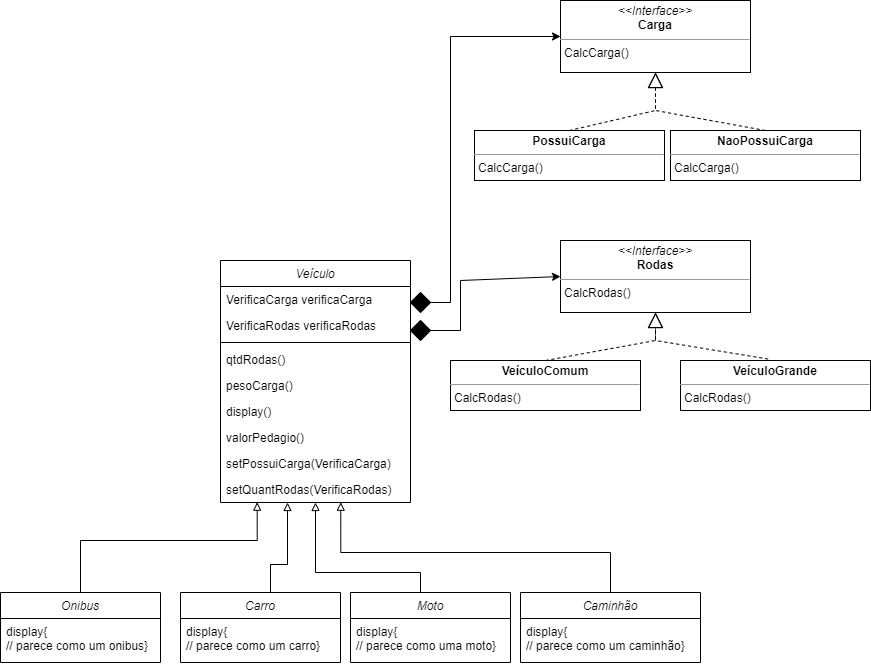

The diagram above was exported from draw.io. Its source (the exported page's mxGraphModel, read from the mxfile embedded in the PNG):
<mxGraphModel dx="1836" dy="1711" grid="1" gridSize="10" guides="1" tooltips="1" connect="1" arrows="1" fold="1" page="1" pageScale="1" pageWidth="827" pageHeight="1169" math="0" shadow="0">
  <root>
    <mxCell id="WIyWlLk6GJQsqaUBKTNV-0" />
    <mxCell id="WIyWlLk6GJQsqaUBKTNV-1" parent="WIyWlLk6GJQsqaUBKTNV-0" />
    <mxCell id="v6RYRk83dYPER8ClW0sz-40" style="edgeStyle=orthogonalEdgeStyle;rounded=0;orthogonalLoop=1;jettySize=auto;html=1;endArrow=block;endFill=0;exitX=0.5;exitY=0;exitDx=0;exitDy=0;" parent="WIyWlLk6GJQsqaUBKTNV-1" source="v6RYRk83dYPER8ClW0sz-17" edge="1">
      <mxGeometry relative="1" as="geometry">
        <mxPoint x="227" y="-8" as="targetPoint" />
        <Array as="points">
          <mxPoint x="210" y="82" />
          <mxPoint x="210" y="54" />
          <mxPoint x="227" y="54" />
        </Array>
        <mxPoint x="210" y="74" as="sourcePoint" />
      </mxGeometry>
    </mxCell>
    <mxCell id="v6RYRk83dYPER8ClW0sz-17" value="Carro" style="swimlane;fontStyle=2;align=center;verticalAlign=top;childLayout=stackLayout;horizontal=1;startSize=26;horizontalStack=0;resizeParent=1;resizeLast=0;collapsible=1;marginBottom=0;rounded=0;shadow=0;strokeWidth=1;" parent="WIyWlLk6GJQsqaUBKTNV-1" vertex="1">
      <mxGeometry x="120" y="82" width="160" height="70" as="geometry">
        <mxRectangle x="230" y="140" width="160" height="26" as="alternateBounds" />
      </mxGeometry>
    </mxCell>
    <mxCell id="v6RYRk83dYPER8ClW0sz-32" value="display{&#10;// parece como um carro}" style="text;align=left;verticalAlign=top;spacingLeft=4;spacingRight=4;overflow=hidden;rotatable=0;points=[[0,0.5],[1,0.5]];portConstraint=eastwest;rounded=0;shadow=0;html=0;" parent="v6RYRk83dYPER8ClW0sz-17" vertex="1">
      <mxGeometry y="26" width="160" height="44" as="geometry" />
    </mxCell>
    <mxCell id="v6RYRk83dYPER8ClW0sz-42" value="" style="edgeStyle=orthogonalEdgeStyle;rounded=0;orthogonalLoop=1;jettySize=auto;html=1;endArrow=block;endFill=0;entryX=0.5;entryY=1;entryDx=0;entryDy=0;" parent="WIyWlLk6GJQsqaUBKTNV-1" source="v6RYRk83dYPER8ClW0sz-22" target="v6RYRk83dYPER8ClW0sz-33" edge="1">
      <mxGeometry relative="1" as="geometry">
        <mxPoint x="270" y="-8" as="targetPoint" />
        <Array as="points">
          <mxPoint x="360" y="62" />
          <mxPoint x="255" y="62" />
        </Array>
      </mxGeometry>
    </mxCell>
    <mxCell id="v6RYRk83dYPER8ClW0sz-22" value="Moto" style="swimlane;fontStyle=2;align=center;verticalAlign=top;childLayout=stackLayout;horizontal=1;startSize=26;horizontalStack=0;resizeParent=1;resizeLast=0;collapsible=1;marginBottom=0;rounded=0;shadow=0;strokeWidth=1;" parent="WIyWlLk6GJQsqaUBKTNV-1" vertex="1">
      <mxGeometry x="290" y="82" width="160" height="70" as="geometry">
        <mxRectangle x="230" y="140" width="160" height="26" as="alternateBounds" />
      </mxGeometry>
    </mxCell>
    <mxCell id="v6RYRk83dYPER8ClW0sz-41" value="display{&#10;// parece como uma moto}" style="text;align=left;verticalAlign=top;spacingLeft=4;spacingRight=4;overflow=hidden;rotatable=0;points=[[0,0.5],[1,0.5]];portConstraint=eastwest;rounded=0;shadow=0;html=0;" parent="v6RYRk83dYPER8ClW0sz-22" vertex="1">
      <mxGeometry y="26" width="160" height="44" as="geometry" />
    </mxCell>
    <mxCell id="v6RYRk83dYPER8ClW0sz-33" value="Veículo" style="swimlane;fontStyle=2;align=center;verticalAlign=top;childLayout=stackLayout;horizontal=1;startSize=26;horizontalStack=0;resizeParent=1;resizeLast=0;collapsible=1;marginBottom=0;rounded=0;shadow=0;strokeWidth=1;" parent="WIyWlLk6GJQsqaUBKTNV-1" vertex="1">
      <mxGeometry x="160" y="-250" width="190" height="242" as="geometry">
        <mxRectangle x="230" y="140" width="160" height="26" as="alternateBounds" />
      </mxGeometry>
    </mxCell>
    <mxCell id="v6RYRk83dYPER8ClW0sz-55" value="VerificaCarga verificaCarga" style="text;align=left;verticalAlign=top;spacingLeft=4;spacingRight=4;overflow=hidden;rotatable=0;points=[[0,0.5],[1,0.5]];portConstraint=eastwest;rounded=0;shadow=0;html=0;" parent="v6RYRk83dYPER8ClW0sz-33" vertex="1">
      <mxGeometry y="26" width="190" height="26" as="geometry" />
    </mxCell>
    <mxCell id="v6RYRk83dYPER8ClW0sz-56" value="VerificaRodas verificaRodas" style="text;align=left;verticalAlign=top;spacingLeft=4;spacingRight=4;overflow=hidden;rotatable=0;points=[[0,0.5],[1,0.5]];portConstraint=eastwest;rounded=0;shadow=0;html=0;" parent="v6RYRk83dYPER8ClW0sz-33" vertex="1">
      <mxGeometry y="52" width="190" height="26" as="geometry" />
    </mxCell>
    <mxCell id="v6RYRk83dYPER8ClW0sz-52" value="" style="line;strokeWidth=1;fillColor=none;align=left;verticalAlign=middle;spacingTop=-1;spacingLeft=3;spacingRight=3;rotatable=0;labelPosition=right;points=[];portConstraint=eastwest;strokeColor=inherit;" parent="v6RYRk83dYPER8ClW0sz-33" vertex="1">
      <mxGeometry y="78" width="190" height="8" as="geometry" />
    </mxCell>
    <mxCell id="v6RYRk83dYPER8ClW0sz-38" value="qtdRodas()" style="text;align=left;verticalAlign=top;spacingLeft=4;spacingRight=4;overflow=hidden;rotatable=0;points=[[0,0.5],[1,0.5]];portConstraint=eastwest;rounded=0;shadow=0;html=0;" parent="v6RYRk83dYPER8ClW0sz-33" vertex="1">
      <mxGeometry y="86" width="190" height="26" as="geometry" />
    </mxCell>
    <mxCell id="5BdmsYgdEYrBpnPHmW9a-0" value="pesoCarga()" style="text;align=left;verticalAlign=top;spacingLeft=4;spacingRight=4;overflow=hidden;rotatable=0;points=[[0,0.5],[1,0.5]];portConstraint=eastwest;rounded=0;shadow=0;html=0;" parent="v6RYRk83dYPER8ClW0sz-33" vertex="1">
      <mxGeometry y="112" width="190" height="26" as="geometry" />
    </mxCell>
    <mxCell id="v6RYRk83dYPER8ClW0sz-39" value="display()" style="text;align=left;verticalAlign=top;spacingLeft=4;spacingRight=4;overflow=hidden;rotatable=0;points=[[0,0.5],[1,0.5]];portConstraint=eastwest;rounded=0;shadow=0;html=0;" parent="v6RYRk83dYPER8ClW0sz-33" vertex="1">
      <mxGeometry y="138" width="190" height="26" as="geometry" />
    </mxCell>
    <mxCell id="v6RYRk83dYPER8ClW0sz-57" value="valorPedagio()" style="text;align=left;verticalAlign=top;spacingLeft=4;spacingRight=4;overflow=hidden;rotatable=0;points=[[0,0.5],[1,0.5]];portConstraint=eastwest;rounded=0;shadow=0;html=0;" parent="v6RYRk83dYPER8ClW0sz-33" vertex="1">
      <mxGeometry y="164" width="190" height="26" as="geometry" />
    </mxCell>
    <mxCell id="v6RYRk83dYPER8ClW0sz-53" value="setPossuiCarga(VerificaCarga)" style="text;align=left;verticalAlign=top;spacingLeft=4;spacingRight=4;overflow=hidden;rotatable=0;points=[[0,0.5],[1,0.5]];portConstraint=eastwest;rounded=0;shadow=0;html=0;" parent="v6RYRk83dYPER8ClW0sz-33" vertex="1">
      <mxGeometry y="190" width="190" height="26" as="geometry" />
    </mxCell>
    <mxCell id="v6RYRk83dYPER8ClW0sz-54" value="setQuantRodas(VerificaRodas)" style="text;align=left;verticalAlign=top;spacingLeft=4;spacingRight=4;overflow=hidden;rotatable=0;points=[[0,0.5],[1,0.5]];portConstraint=eastwest;rounded=0;shadow=0;html=0;" parent="v6RYRk83dYPER8ClW0sz-33" vertex="1">
      <mxGeometry y="216" width="190" height="26" as="geometry" />
    </mxCell>
    <mxCell id="v6RYRk83dYPER8ClW0sz-47" style="edgeStyle=orthogonalEdgeStyle;rounded=0;orthogonalLoop=1;jettySize=auto;html=1;endArrow=block;endFill=0;entryX=0.633;entryY=0.989;entryDx=0;entryDy=0;entryPerimeter=0;" parent="WIyWlLk6GJQsqaUBKTNV-1" source="v6RYRk83dYPER8ClW0sz-45" target="v6RYRk83dYPER8ClW0sz-54" edge="1">
      <mxGeometry relative="1" as="geometry">
        <mxPoint x="320" y="-10" as="targetPoint" />
        <Array as="points">
          <mxPoint x="550" y="42" />
          <mxPoint x="280" y="42" />
        </Array>
      </mxGeometry>
    </mxCell>
    <mxCell id="v6RYRk83dYPER8ClW0sz-45" value="Caminhão" style="swimlane;fontStyle=2;align=center;verticalAlign=top;childLayout=stackLayout;horizontal=1;startSize=26;horizontalStack=0;resizeParent=1;resizeLast=0;collapsible=1;marginBottom=0;rounded=0;shadow=0;strokeWidth=1;" parent="WIyWlLk6GJQsqaUBKTNV-1" vertex="1">
      <mxGeometry x="460" y="82" width="180" height="70" as="geometry">
        <mxRectangle x="230" y="140" width="160" height="26" as="alternateBounds" />
      </mxGeometry>
    </mxCell>
    <mxCell id="v6RYRk83dYPER8ClW0sz-46" value="display{&#10;// parece como um caminhão}" style="text;align=left;verticalAlign=top;spacingLeft=4;spacingRight=4;overflow=hidden;rotatable=0;points=[[0,0.5],[1,0.5]];portConstraint=eastwest;rounded=0;shadow=0;html=0;" parent="v6RYRk83dYPER8ClW0sz-45" vertex="1">
      <mxGeometry y="26" width="180" height="44" as="geometry" />
    </mxCell>
    <mxCell id="v6RYRk83dYPER8ClW0sz-58" value="&lt;p style=&quot;margin:0px;margin-top:4px;text-align:center;&quot;&gt;&lt;i&gt;&amp;lt;&amp;lt;Interface&amp;gt;&amp;gt;&lt;/i&gt;&lt;br&gt;&lt;b&gt;Carga&lt;/b&gt;&lt;/p&gt;&lt;hr size=&quot;1&quot;&gt;&lt;p style=&quot;margin:0px;margin-left:4px;&quot;&gt;CalcCarga()&lt;/p&gt;" style="verticalAlign=top;align=left;overflow=fill;fontSize=12;fontFamily=Helvetica;html=1;" parent="WIyWlLk6GJQsqaUBKTNV-1" vertex="1">
      <mxGeometry x="500" y="-510" width="190" height="72" as="geometry" />
    </mxCell>
    <mxCell id="yq3xTFJvLt6sqetJXzac-0" value="" style="endArrow=classic;html=1;rounded=0;entryX=0;entryY=0.5;entryDx=0;entryDy=0;edgeStyle=orthogonalEdgeStyle;exitX=1;exitY=0.5;exitDx=0;exitDy=0;" parent="WIyWlLk6GJQsqaUBKTNV-1" source="5BdmsYgdEYrBpnPHmW9a-15" target="v6RYRk83dYPER8ClW0sz-58" edge="1">
      <mxGeometry width="50" height="50" relative="1" as="geometry">
        <mxPoint x="360" y="-230" as="sourcePoint" />
        <mxPoint x="560" y="-364" as="targetPoint" />
        <Array as="points">
          <mxPoint x="390" y="-208" />
          <mxPoint x="390" y="-474" />
        </Array>
      </mxGeometry>
    </mxCell>
    <mxCell id="yq3xTFJvLt6sqetJXzac-2" value="&lt;p style=&quot;margin:0px;margin-top:4px;text-align:center;&quot;&gt;&lt;b&gt;PossuiCarga&lt;/b&gt;&lt;/p&gt;&lt;hr size=&quot;1&quot;&gt;&lt;p style=&quot;margin:0px;margin-left:4px;&quot;&gt;CalcCarga()&lt;/p&gt;" style="verticalAlign=top;align=left;overflow=fill;fontSize=12;fontFamily=Helvetica;html=1;" parent="WIyWlLk6GJQsqaUBKTNV-1" vertex="1">
      <mxGeometry x="414" y="-380" width="190" height="50" as="geometry" />
    </mxCell>
    <mxCell id="yq3xTFJvLt6sqetJXzac-3" value="&lt;p style=&quot;margin:0px;margin-top:4px;text-align:center;&quot;&gt;&lt;b&gt;NaoPossuiCarga&lt;/b&gt;&lt;/p&gt;&lt;hr size=&quot;1&quot;&gt;&lt;p style=&quot;margin:0px;margin-left:4px;&quot;&gt;CalcCarga()&lt;/p&gt;" style="verticalAlign=top;align=left;overflow=fill;fontSize=12;fontFamily=Helvetica;html=1;" parent="WIyWlLk6GJQsqaUBKTNV-1" vertex="1">
      <mxGeometry x="610" y="-380" width="190" height="50" as="geometry" />
    </mxCell>
    <mxCell id="yq3xTFJvLt6sqetJXzac-4" value="" style="endArrow=block;html=1;rounded=0;exitX=0.5;exitY=0;exitDx=0;exitDy=0;dashed=1;endFill=0;entryX=0.5;entryY=1;entryDx=0;entryDy=0;endSize=13;" parent="WIyWlLk6GJQsqaUBKTNV-1" source="yq3xTFJvLt6sqetJXzac-2" target="v6RYRk83dYPER8ClW0sz-58" edge="1">
      <mxGeometry width="50" height="50" relative="1" as="geometry">
        <mxPoint x="255" y="-311" as="sourcePoint" />
        <mxPoint x="470" y="-420" as="targetPoint" />
        <Array as="points">
          <mxPoint x="595" y="-400" />
        </Array>
      </mxGeometry>
    </mxCell>
    <mxCell id="-SZg3-2sDZ5GBZlKpvkp-0" value="&lt;p style=&quot;margin:0px;margin-top:4px;text-align:center;&quot;&gt;&lt;i&gt;&amp;lt;&amp;lt;Interface&amp;gt;&amp;gt;&lt;/i&gt;&lt;br&gt;&lt;b&gt;Rodas&lt;/b&gt;&lt;/p&gt;&lt;hr size=&quot;1&quot;&gt;&lt;p style=&quot;margin:0px;margin-left:4px;&quot;&gt;CalcRodas()&lt;/p&gt;" style="verticalAlign=top;align=left;overflow=fill;fontSize=12;fontFamily=Helvetica;html=1;" parent="WIyWlLk6GJQsqaUBKTNV-1" vertex="1">
      <mxGeometry x="500" y="-270" width="190" height="72" as="geometry" />
    </mxCell>
    <mxCell id="-SZg3-2sDZ5GBZlKpvkp-1" value="" style="endArrow=classic;html=1;rounded=0;entryX=0;entryY=0.5;entryDx=0;entryDy=0;exitX=1;exitY=0.5;exitDx=0;exitDy=0;" parent="WIyWlLk6GJQsqaUBKTNV-1" source="5BdmsYgdEYrBpnPHmW9a-14" target="-SZg3-2sDZ5GBZlKpvkp-0" edge="1">
      <mxGeometry width="50" height="50" relative="1" as="geometry">
        <mxPoint x="420" y="-190" as="sourcePoint" />
        <mxPoint x="570" y="-354" as="targetPoint" />
        <Array as="points">
          <mxPoint x="400" y="-180" />
          <mxPoint x="400" y="-230" />
        </Array>
      </mxGeometry>
    </mxCell>
    <mxCell id="5BdmsYgdEYrBpnPHmW9a-1" value="&lt;p style=&quot;margin:0px;margin-top:4px;text-align:center;&quot;&gt;&lt;b&gt;VeículoComum&lt;/b&gt;&lt;/p&gt;&lt;hr size=&quot;1&quot;&gt;&lt;p style=&quot;margin:0px;margin-left:4px;&quot;&gt;CalcRodas()&lt;/p&gt;" style="verticalAlign=top;align=left;overflow=fill;fontSize=12;fontFamily=Helvetica;html=1;" parent="WIyWlLk6GJQsqaUBKTNV-1" vertex="1">
      <mxGeometry x="390" y="-150" width="190" height="50" as="geometry" />
    </mxCell>
    <mxCell id="5BdmsYgdEYrBpnPHmW9a-2" value="&lt;p style=&quot;margin:0px;margin-top:4px;text-align:center;&quot;&gt;&lt;b&gt;VeículoGrande&lt;/b&gt;&lt;/p&gt;&lt;hr size=&quot;1&quot;&gt;&lt;p style=&quot;margin:0px;margin-left:4px;&quot;&gt;CalcRodas()&lt;/p&gt;" style="verticalAlign=top;align=left;overflow=fill;fontSize=12;fontFamily=Helvetica;html=1;" parent="WIyWlLk6GJQsqaUBKTNV-1" vertex="1">
      <mxGeometry x="620" y="-150" width="190" height="50" as="geometry" />
    </mxCell>
    <mxCell id="5BdmsYgdEYrBpnPHmW9a-5" value="Onibus" style="swimlane;fontStyle=2;align=center;verticalAlign=top;childLayout=stackLayout;horizontal=1;startSize=26;horizontalStack=0;resizeParent=1;resizeLast=0;collapsible=1;marginBottom=0;rounded=0;shadow=0;strokeWidth=1;" parent="WIyWlLk6GJQsqaUBKTNV-1" vertex="1">
      <mxGeometry x="-60" y="82" width="160" height="70" as="geometry">
        <mxRectangle x="230" y="140" width="160" height="26" as="alternateBounds" />
      </mxGeometry>
    </mxCell>
    <mxCell id="5BdmsYgdEYrBpnPHmW9a-6" value="display{&#10;// parece como um onibus}" style="text;align=left;verticalAlign=top;spacingLeft=4;spacingRight=4;overflow=hidden;rotatable=0;points=[[0,0.5],[1,0.5]];portConstraint=eastwest;rounded=0;shadow=0;html=0;" parent="5BdmsYgdEYrBpnPHmW9a-5" vertex="1">
      <mxGeometry y="26" width="160" height="44" as="geometry" />
    </mxCell>
    <mxCell id="5BdmsYgdEYrBpnPHmW9a-7" value="" style="endArrow=block;html=1;rounded=0;exitX=0.5;exitY=0;exitDx=0;exitDy=0;dashed=1;endFill=0;entryX=0.5;entryY=1;entryDx=0;entryDy=0;endSize=13;" parent="WIyWlLk6GJQsqaUBKTNV-1" source="yq3xTFJvLt6sqetJXzac-3" target="v6RYRk83dYPER8ClW0sz-58" edge="1">
      <mxGeometry width="50" height="50" relative="1" as="geometry">
        <mxPoint x="495" y="-370" as="sourcePoint" />
        <mxPoint x="558" y="-428" as="targetPoint" />
        <Array as="points">
          <mxPoint x="595" y="-400" />
        </Array>
      </mxGeometry>
    </mxCell>
    <mxCell id="5BdmsYgdEYrBpnPHmW9a-8" value="" style="endArrow=block;html=1;rounded=0;exitX=0.5;exitY=0;exitDx=0;exitDy=0;dashed=1;endFill=0;entryX=0.5;entryY=1;entryDx=0;entryDy=0;endSize=13;" parent="WIyWlLk6GJQsqaUBKTNV-1" source="5BdmsYgdEYrBpnPHmW9a-1" target="-SZg3-2sDZ5GBZlKpvkp-0" edge="1">
      <mxGeometry width="50" height="50" relative="1" as="geometry">
        <mxPoint x="495" y="-370" as="sourcePoint" />
        <mxPoint x="540" y="-430" as="targetPoint" />
        <Array as="points">
          <mxPoint x="595" y="-170" />
        </Array>
      </mxGeometry>
    </mxCell>
    <mxCell id="5BdmsYgdEYrBpnPHmW9a-9" value="" style="endArrow=block;html=1;rounded=0;exitX=0.461;exitY=-0.029;exitDx=0;exitDy=0;dashed=1;endFill=0;entryX=0.5;entryY=1;entryDx=0;entryDy=0;endSize=13;exitPerimeter=0;" parent="WIyWlLk6GJQsqaUBKTNV-1" source="5BdmsYgdEYrBpnPHmW9a-2" target="-SZg3-2sDZ5GBZlKpvkp-0" edge="1">
      <mxGeometry width="50" height="50" relative="1" as="geometry">
        <mxPoint x="495" y="-140" as="sourcePoint" />
        <mxPoint x="558" y="-188" as="targetPoint" />
        <Array as="points">
          <mxPoint x="595" y="-170" />
        </Array>
      </mxGeometry>
    </mxCell>
    <mxCell id="5BdmsYgdEYrBpnPHmW9a-13" value="" style="endArrow=block;html=1;rounded=0;endSize=6;exitX=0.5;exitY=0;exitDx=0;exitDy=0;entryX=0.193;entryY=0.989;entryDx=0;entryDy=0;entryPerimeter=0;endFill=0;strokeColor=default;edgeStyle=orthogonalEdgeStyle;" parent="WIyWlLk6GJQsqaUBKTNV-1" source="5BdmsYgdEYrBpnPHmW9a-5" target="v6RYRk83dYPER8ClW0sz-54" edge="1">
      <mxGeometry width="50" height="50" relative="1" as="geometry">
        <mxPoint x="480" y="-140" as="sourcePoint" />
        <mxPoint x="530" y="-190" as="targetPoint" />
        <Array as="points">
          <mxPoint x="20" y="30" />
          <mxPoint x="197" y="30" />
          <mxPoint x="197" y="-8" />
        </Array>
      </mxGeometry>
    </mxCell>
    <mxCell id="5BdmsYgdEYrBpnPHmW9a-14" value="" style="rhombus;whiteSpace=wrap;html=1;fillColor=#000000;" parent="WIyWlLk6GJQsqaUBKTNV-1" vertex="1">
      <mxGeometry x="350" y="-190" width="20" height="20" as="geometry" />
    </mxCell>
    <mxCell id="5BdmsYgdEYrBpnPHmW9a-15" value="" style="rhombus;whiteSpace=wrap;html=1;fillColor=#000000;" parent="WIyWlLk6GJQsqaUBKTNV-1" vertex="1">
      <mxGeometry x="350" y="-218" width="20" height="20" as="geometry" />
    </mxCell>
  </root>
</mxGraphModel>